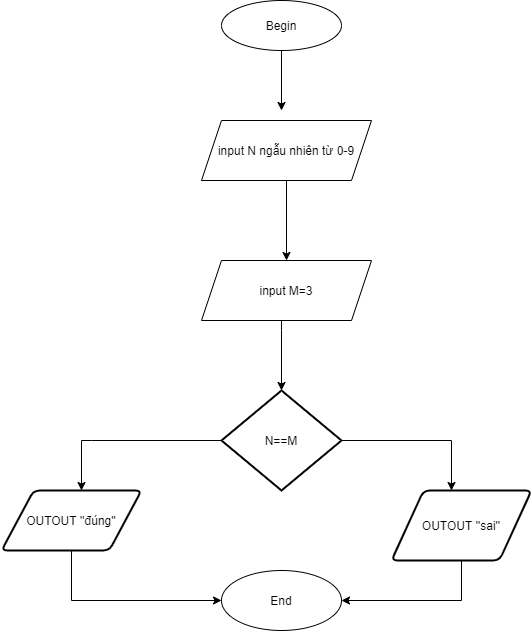

The diagram above was exported from draw.io. Its source (the exported page's mxGraphModel, read from the mxfile embedded in the PNG):
<mxGraphModel dx="1038" dy="579" grid="1" gridSize="10" guides="1" tooltips="1" connect="1" arrows="1" fold="1" page="1" pageScale="1" pageWidth="850" pageHeight="1100" math="0" shadow="0">
  <root>
    <mxCell id="0" />
    <mxCell id="1" parent="0" />
    <mxCell id="9rUWAFQ2Zw-R4TrOHRHx-27" style="edgeStyle=orthogonalEdgeStyle;rounded=0;orthogonalLoop=1;jettySize=auto;html=1;exitX=0.5;exitY=1;exitDx=0;exitDy=0;" edge="1" parent="1" source="9rUWAFQ2Zw-R4TrOHRHx-1">
      <mxGeometry relative="1" as="geometry">
        <mxPoint x="440" y="390" as="targetPoint" />
      </mxGeometry>
    </mxCell>
    <mxCell id="9rUWAFQ2Zw-R4TrOHRHx-1" value="Begin" style="ellipse;whiteSpace=wrap;html=1;" vertex="1" parent="1">
      <mxGeometry x="380" y="280" width="120" height="50" as="geometry" />
    </mxCell>
    <mxCell id="9rUWAFQ2Zw-R4TrOHRHx-2" value="End" style="ellipse;whiteSpace=wrap;html=1;" vertex="1" parent="1">
      <mxGeometry x="380" y="850" width="120" height="60" as="geometry" />
    </mxCell>
    <mxCell id="9rUWAFQ2Zw-R4TrOHRHx-32" style="edgeStyle=orthogonalEdgeStyle;rounded=0;orthogonalLoop=1;jettySize=auto;html=1;exitX=0.5;exitY=1;exitDx=0;exitDy=0;entryX=0.5;entryY=0;entryDx=0;entryDy=0;" edge="1" parent="1" source="9rUWAFQ2Zw-R4TrOHRHx-5" target="9rUWAFQ2Zw-R4TrOHRHx-6">
      <mxGeometry relative="1" as="geometry" />
    </mxCell>
    <mxCell id="9rUWAFQ2Zw-R4TrOHRHx-5" value="input N ngẫu nhiên từ 0-9" style="shape=parallelogram;perimeter=parallelogramPerimeter;whiteSpace=wrap;html=1;fixedSize=1;size=20;" vertex="1" parent="1">
      <mxGeometry x="360" y="400" width="170" height="60" as="geometry" />
    </mxCell>
    <mxCell id="9rUWAFQ2Zw-R4TrOHRHx-31" value="" style="edgeStyle=orthogonalEdgeStyle;rounded=0;orthogonalLoop=1;jettySize=auto;html=1;" edge="1" parent="1" source="9rUWAFQ2Zw-R4TrOHRHx-6" target="9rUWAFQ2Zw-R4TrOHRHx-14">
      <mxGeometry relative="1" as="geometry">
        <Array as="points">
          <mxPoint x="440" y="610" />
          <mxPoint x="440" y="610" />
        </Array>
      </mxGeometry>
    </mxCell>
    <mxCell id="9rUWAFQ2Zw-R4TrOHRHx-6" value="input M=3" style="shape=parallelogram;perimeter=parallelogramPerimeter;whiteSpace=wrap;html=1;fixedSize=1;size=20;" vertex="1" parent="1">
      <mxGeometry x="360" y="540" width="170" height="60" as="geometry" />
    </mxCell>
    <mxCell id="9rUWAFQ2Zw-R4TrOHRHx-15" style="edgeStyle=orthogonalEdgeStyle;rounded=0;orthogonalLoop=1;jettySize=auto;html=1;exitX=0;exitY=0.5;exitDx=0;exitDy=0;exitPerimeter=0;" edge="1" parent="1" source="9rUWAFQ2Zw-R4TrOHRHx-14">
      <mxGeometry relative="1" as="geometry">
        <mxPoint x="240" y="770" as="targetPoint" />
        <Array as="points">
          <mxPoint x="250" y="720" />
          <mxPoint x="250" y="720" />
        </Array>
      </mxGeometry>
    </mxCell>
    <mxCell id="9rUWAFQ2Zw-R4TrOHRHx-19" style="edgeStyle=orthogonalEdgeStyle;rounded=0;orthogonalLoop=1;jettySize=auto;html=1;exitX=1;exitY=0.5;exitDx=0;exitDy=0;exitPerimeter=0;" edge="1" parent="1" source="9rUWAFQ2Zw-R4TrOHRHx-14">
      <mxGeometry relative="1" as="geometry">
        <mxPoint x="610" y="770" as="targetPoint" />
        <Array as="points">
          <mxPoint x="610" y="720" />
        </Array>
      </mxGeometry>
    </mxCell>
    <mxCell id="9rUWAFQ2Zw-R4TrOHRHx-14" value="N==M" style="strokeWidth=2;html=1;shape=mxgraph.flowchart.decision;whiteSpace=wrap;" vertex="1" parent="1">
      <mxGeometry x="380" y="670" width="120" height="100" as="geometry" />
    </mxCell>
    <mxCell id="9rUWAFQ2Zw-R4TrOHRHx-25" style="edgeStyle=orthogonalEdgeStyle;rounded=0;orthogonalLoop=1;jettySize=auto;html=1;entryX=0;entryY=0.5;entryDx=0;entryDy=0;" edge="1" parent="1" source="9rUWAFQ2Zw-R4TrOHRHx-16" target="9rUWAFQ2Zw-R4TrOHRHx-2">
      <mxGeometry relative="1" as="geometry">
        <Array as="points">
          <mxPoint x="230" y="880" />
        </Array>
      </mxGeometry>
    </mxCell>
    <mxCell id="9rUWAFQ2Zw-R4TrOHRHx-16" value="OUTOUT ''đúng''" style="shape=parallelogram;html=1;strokeWidth=2;perimeter=parallelogramPerimeter;whiteSpace=wrap;rounded=1;arcSize=12;size=0.23;" vertex="1" parent="1">
      <mxGeometry x="160" y="770" width="140" height="60" as="geometry" />
    </mxCell>
    <mxCell id="9rUWAFQ2Zw-R4TrOHRHx-24" style="edgeStyle=orthogonalEdgeStyle;rounded=0;orthogonalLoop=1;jettySize=auto;html=1;entryX=1;entryY=0.5;entryDx=0;entryDy=0;" edge="1" parent="1" source="9rUWAFQ2Zw-R4TrOHRHx-20" target="9rUWAFQ2Zw-R4TrOHRHx-2">
      <mxGeometry relative="1" as="geometry">
        <Array as="points">
          <mxPoint x="620" y="880" />
        </Array>
      </mxGeometry>
    </mxCell>
    <mxCell id="9rUWAFQ2Zw-R4TrOHRHx-20" value="&lt;span&gt;OUTOUT ''sai''&lt;/span&gt;" style="shape=parallelogram;html=1;strokeWidth=2;perimeter=parallelogramPerimeter;whiteSpace=wrap;rounded=1;arcSize=12;size=0.23;" vertex="1" parent="1">
      <mxGeometry x="550" y="770" width="140" height="70" as="geometry" />
    </mxCell>
  </root>
</mxGraphModel>